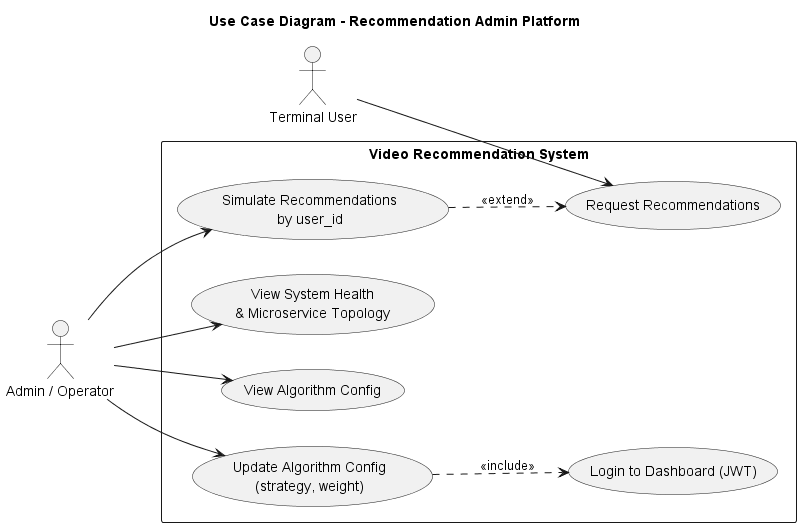

The diagram above was rendered by PlantUML. Its source (embedded in the PNG):
@startuml usecase
title Use Case Diagram - Recommendation Admin Platform

left to right direction
skinparam shadowing false

actor "Terminal User" as U
actor "Admin / Operator" as A

rectangle "Video Recommendation System" {
  usecase "Request Recommendations" as UC1
  usecase "Simulate Recommendations\nby user_id" as UC2
  usecase "View System Health\n& Microservice Topology" as UC3
  usecase "View Algorithm Config" as UC4
  usecase "Update Algorithm Config\n(strategy, weight)" as UC5
  usecase "Login to Dashboard (JWT)" as UC6
}

U --> UC1
A --> UC2
A --> UC3
A --> UC4
A --> UC5

UC5 ..> UC6 : <<include>>
UC2 ..> UC1 : <<extend>>
@enduml